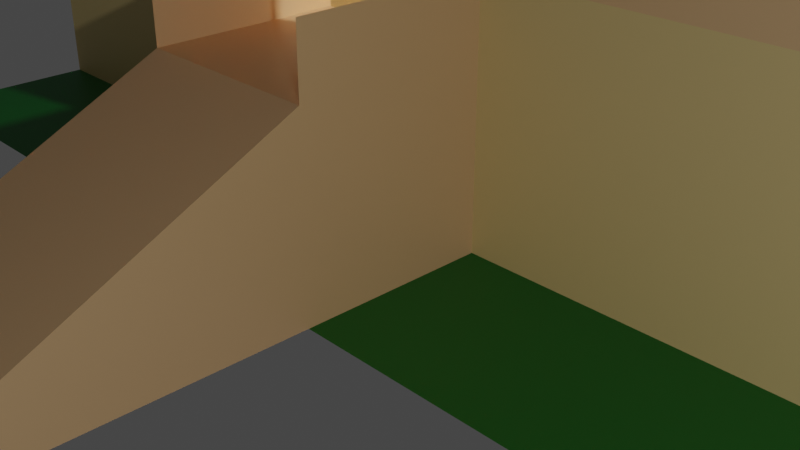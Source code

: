 # Source: house.blend  (saved by Blender 2.81.16; exported with 4.5.12 LTS)
import bpy
from mathutils import Matrix  # noqa: F401  (used for matrix-valued properties, if any)

bpy.ops.wm.read_factory_settings(use_empty=True)
scene = bpy.context.scene
scene.name = 'Scene'

# ---- collections
col_collection = bpy.data.collections.new('Collection'); scene.collection.children.link(col_collection)

# ---- materials (node trees are filled in below, after node groups)
mat_walls = bpy.data.materials.new('Walls')
mat_walls.alpha_threshold = 0.0
mat_walls.use_transparent_shadow = False
mat_walls.line_color = (0.0, 0.0, 0.0, 1.0)
mat_roof_again = bpy.data.materials.new('Roof Again')
mat_roof_again.use_transparent_shadow = False
mat_front = bpy.data.materials.new('Front')
mat_front.use_transparent_shadow = False
mat_base = bpy.data.materials.new('Base')
mat_base.use_transparent_shadow = False
mat_grass = bpy.data.materials.new('Grass')
mat_grass.use_transparent_shadow = False

# ---- material node trees
mat_walls.use_nodes = True; mat_walls.node_tree.nodes.clear()
_N = mat_walls.node_tree.nodes; _L = mat_walls.node_tree.links
n0 = _N.new('ShaderNodeOutputMaterial'); n0.name = 'Material Output'; n0.location = (300, 300)
n1 = _N.new('ShaderNodeBsdfPrincipled'); n1.name = 'Principled BSDF'; n1.location = (10, 300)
n1.distribution = 'GGX'
n1.subsurface_method = 'BURLEY'
n1.inputs[0].default_value = (0.8, 0.5164, 0.269, 1.0)
n1.inputs[2].default_value = 0.4
n1.inputs[3].default_value = 1.45
n1.inputs[27].default_value = (0.0, 0.0, 0.0, 1.0)
n1.inputs[28].default_value = 1.0
_L.new(n1.outputs[0], n0.inputs[0])
n0.is_active_output = True
mat_roof_again.use_nodes = True; mat_roof_again.node_tree.nodes.clear()
_N = mat_roof_again.node_tree.nodes; _L = mat_roof_again.node_tree.links
n0 = _N.new('ShaderNodeOutputMaterial'); n0.name = 'Material Output'; n0.location = (300, 300)
n1 = _N.new('ShaderNodeBsdfPrincipled'); n1.name = 'Principled BSDF'; n1.location = (10, 300)
n1.distribution = 'GGX'
n1.subsurface_method = 'BURLEY'
n1.inputs[0].default_value = (0.1532, 0.02819, 0.007079, 1.0)
n1.inputs[3].default_value = 1.45
n1.inputs[27].default_value = (0.0, 0.0, 0.0, 1.0)
n1.inputs[28].default_value = 1.0
_L.new(n1.outputs[0], n0.inputs[0])
n0.is_active_output = True
mat_front.use_nodes = True; mat_front.node_tree.nodes.clear()
_N = mat_front.node_tree.nodes; _L = mat_front.node_tree.links
n0 = _N.new('ShaderNodeOutputMaterial'); n0.name = 'Material Output'; n0.location = (300, 300)
n1 = _N.new('ShaderNodeBsdfPrincipled'); n1.name = 'Principled BSDF'; n1.location = (10, 300)
n1.distribution = 'GGX'
n1.subsurface_method = 'BURLEY'
n1.inputs[0].default_value = (0.7529, 0.5479, 0.2078, 1.0)
n1.inputs[3].default_value = 1.45
n1.inputs[27].default_value = (0.0, 0.0, 0.0, 1.0)
n1.inputs[28].default_value = 1.0
_L.new(n1.outputs[0], n0.inputs[0])
n0.is_active_output = True
mat_base.use_nodes = True; mat_base.node_tree.nodes.clear()
_N = mat_base.node_tree.nodes; _L = mat_base.node_tree.links
n0 = _N.new('ShaderNodeOutputMaterial'); n0.name = 'Material Output'; n0.location = (300, 300)
n1 = _N.new('ShaderNodeBsdfPrincipled'); n1.name = 'Principled BSDF'; n1.location = (10, 300)
n1.distribution = 'GGX'
n1.subsurface_method = 'BURLEY'
n1.inputs[0].default_value = (0.8, 0.6137, 0.2701, 1.0)
n1.inputs[3].default_value = 1.45
n1.inputs[27].default_value = (0.0, 0.0, 0.0, 1.0)
n1.inputs[28].default_value = 1.0
_L.new(n1.outputs[0], n0.inputs[0])
n0.is_active_output = True
mat_grass.use_nodes = True; mat_grass.node_tree.nodes.clear()
_N = mat_grass.node_tree.nodes; _L = mat_grass.node_tree.links
n0 = _N.new('ShaderNodeOutputMaterial'); n0.name = 'Material Output'; n0.location = (300, 300)
n1 = _N.new('ShaderNodeBsdfPrincipled'); n1.name = 'Principled BSDF'; n1.location = (10, 300)
n1.distribution = 'GGX'
n1.subsurface_method = 'BURLEY'
n1.inputs[0].default_value = (0.0, 0.1743, 0.01875, 1.0)
n1.inputs[3].default_value = 1.45
n1.inputs[27].default_value = (0.0, 0.0, 0.0, 1.0)
n1.inputs[28].default_value = 1.0
_L.new(n1.outputs[0], n0.inputs[0])
n0.is_active_output = True

# ---- world
world_world = bpy.data.worlds.new('World'); scene.world = world_world
world_world.use_nodes = True; world_world.node_tree.nodes.clear()
_N = world_world.node_tree.nodes; _L = world_world.node_tree.links
n0 = _N.new('ShaderNodeOutputWorld'); n0.name = 'World Output'; n0.location = (300, 300)
n1 = _N.new('ShaderNodeBackground'); n1.name = 'Background'; n1.location = (10, 300)
n1.inputs[0].default_value = (0.05088, 0.05088, 0.05088, 1.0)
_L.new(n1.outputs[0], n0.inputs[0])
n0.is_active_output = True
world_world.color = (0.05088, 0.05088, 0.05088)
world_world.use_sun_shadow = False
world_world.sun_shadow_jitter_overblur = 0.0

# ---- cameras
cam_camera = bpy.data.cameras.new('Camera')
cam_camera.clip_end = 100.0
cam_camera.ortho_scale = 7.314

# ---- lights
light_light = bpy.data.lights.new('Light', 'POINT')
light_light.transmission_factor = 0.0
light_light.energy = 1000.0
light_light.shadow_soft_size = 0.1
light_light.shadow_maximum_resolution = 0.006
light_light.use_absolute_resolution = True
light_light_001 = bpy.data.lights.new('Light.001', 'POINT')
light_light_001.transmission_factor = 0.0
light_light_001.energy = 1000.0
light_light_001.shadow_soft_size = 0.1
light_light_001.shadow_maximum_resolution = 0.006
light_light_001.use_absolute_resolution = True

# ---- meshes
me_cube = bpy.data.meshes.new('Cube')
me_cube.from_pydata([(1.0, 0.009505, 1.99), (1.0, 0.009505, -0.009505), (1.0, -1.99, 1.99), (1.0, -1.99, -0.009505), (-1.0, 0.009505, 1.99), (-1.0, 0.009505, -0.009505), (-1.0, -1.99, 1.99), (-1.0, -1.99, -0.009505), (0.9965, -6.08, -0.008986), (-1.004, -6.08, -0.008986), (-6.512, 0.009505, -0.009505), (-6.512, -1.99, -0.009505), (6.093, 0.01682, -0.009505), (6.093, -1.983, -0.009505), (1.0, -6.08, -0.009505), (-1.0, -6.08, -0.009505), (-1.0, 0.009505, 1.99), (-1.0, -1.99, 1.99), (1.0, 0.009505, 2.682), (1.0, -1.99, 2.682), (-1.0, 0.009505, 2.682), (-1.0, -1.99, 2.682), (1.0, 0.009505, 2.661), (-1.0, 0.009505, 2.661), (-6.512, 0.009505, 2.661), (6.093, 0.01682, 2.661), (-6.512, 8.27, -0.009505), (6.093, 8.277, -0.009505), (-6.512, 8.27, 2.661), (6.093, 8.277, 2.661), (1.0, 0.009505, 2.661), (-1.0, 0.009505, 2.661), (-6.512, 0.009505, 2.661), (6.093, 0.01682, 2.661), (-6.512, 0.009505, 7.785), (6.093, 0.01682, 7.785), (-6.512, 8.27, 7.785), (6.093, 8.277, 7.785), (-9.579, -8.158, 0.1053), (-1.0, 0.009505, 7.785), (-6.512, 0.009505, 7.785), (6.093, 0.01682, 7.785), (1.0, 0.009505, -0.009505), (-1.0, 0.009505, -0.009505), (-6.512, 0.009505, -0.009505), (6.093, 0.01682, -0.009505), (1.0, 8.344, -0.009505), (-1.0, 8.344, -0.009505), (-6.512, 8.344, -0.009505), (6.093, 8.352, -0.009505), (-9.579, -8.158, 2.105), (0.9918, 0.009505, 7.767), (6.093, 0.01682, 7.785), (6.093, 8.277, 7.785), (-0.1176, 0.01681, 11.0), (-0.1176, 8.277, 11.0), (-9.579, -6.158, 0.1053), (-9.579, -6.158, 2.105), (-7.579, -8.158, 0.1053), (-7.579, -8.158, 2.105), (-7.579, -6.158, 0.1053), (-7.579, -6.158, 2.105), (-1.011, 0.668, 10.52), (-1.011, 0.668, 12.52), (-1.011, 2.668, 10.52), (-1.011, 2.668, 12.52), (0.9888, 0.668, 10.52), (0.9888, 0.668, 12.52), (0.9888, 2.668, 10.52), (0.9888, 2.668, 12.52), (-1.011, 0.668, 15.1), (-1.011, 2.668, 15.1), (0.9888, 0.668, 15.1), (0.9888, 2.668, 15.1), (-0.0112, 1.668, 18.54)], [], [(0, 4, 6, 2), (3, 2, 6, 7), (7, 6, 4, 5), (5, 1, 3, 7), (1, 0, 2, 3), (5, 4, 0, 1), (6, 2, 8, 9), (5, 7, 11, 10), (1, 3, 13, 12), (7, 3, 14, 15), (2, 8, 14, 3), (7, 15, 9, 6), (4, 6, 17, 16), (16, 17, 21, 20), (2, 0, 18, 19), (1, 12, 25, 22), (5, 10, 24, 23), (24, 10, 26, 28), (25, 12, 27, 29), (22, 25, 33, 30), (23, 24, 32, 31), (30, 33, 41, 51), (31, 32, 40, 39), (25, 29, 37, 35), (24, 28, 36, 34), (12, 1, 42, 45), (10, 5, 43, 44), (5, 1, 42, 43), (45, 42, 46, 49), (44, 43, 47, 48), (43, 42, 46, 47), (34, 36, 55, 54), (35, 37, 53, 52), (52, 53, 55, 54), (39, 40, 52, 54, 34, 41, 51), (38, 50, 57, 56), (56, 57, 61, 60), (60, 61, 59, 58), (58, 59, 50, 38), (56, 60, 58, 38), (61, 57, 50, 59), (62, 63, 65, 64), (64, 65, 69, 68), (68, 69, 67, 66), (66, 67, 63, 62), (64, 68, 66, 62), (65, 63, 70, 71), (70, 72, 74), (63, 67, 72, 70), (69, 65, 71, 73), (67, 69, 73, 72), (73, 71, 74), (72, 73, 74), (71, 70, 74)])
me_cube.polygons.foreach_set('material_index', [0, 0, 0, 0, 0, 0, 0, 4, 4, 0, 0, 0, 0, 0, 0, 3, 3, 3, 3, 0, 0, 0, 0, 0, 0, 0, 0, 0, 0, 0, 0, 1, 0, 1, 2, 0, 0, 0, 0, 0, 0, 0, 0, 0, 0, 0, 0, 0, 0, 0, 0, 0, 0, 0])
_uv = me_cube.uv_layers.new(name='UVMap')
_uv.uv.foreach_set('vector', [0.625, 0.5, 0.875, 0.5, 0.875, 0.75, 0.625, 0.75, 0.375, 0.75, 0.625, 0.75, 0.625, 1.0, 0.375, 1.0, 0.375, 0.0, 0.625, 0.0, 0.625, 0.25, 0.375, 0.25, 0.125, 0.5, 0.375, 0.5, 0.375, 0.75, 0.125, 0.75, 0.375, 0.5, 0.625, 0.5, 0.625, 0.75, 0.375, 0.75, 0.375, 0.25, 0.625, 0.25, 0.625, 0.5, 0.375, 0.5, 0.875, 0.75, 0.625, 0.75, 0.625, 0.75, 0.875, 0.75, 0.375, 0.25, 0.375, 0.0, 0.375, 0.0, 0.375, 0.25, 0.375, 0.5, 0.375, 0.75, 0.375, 0.75, 0.375, 0.5, 0.375, 1.0, 0.375, 0.75, 0.375, 0.75, 0.375, 1.0, 0.0, 0.0, 0.0, 0.0, 0.0, 0.0, 0.0, 0.0, 0.0, 0.0, 0.0, 0.0, 0.0, 0.0, 0.0, 0.0, 0.875, 0.5, 0.875, 0.75, 0.875, 0.75, 0.875, 0.5, 0.875, 0.5, 0.875, 0.75, 0.875, 0.75, 0.875, 0.5, 0.625, 0.75, 0.625, 0.5, 0.625, 0.5, 0.625, 0.75, 0.375, 0.5, 0.375, 0.5, 0.375, 0.5, 0.375, 0.5, 0.375, 0.25, 0.375, 0.25, 0.375, 0.25, 0.375, 0.25, 0.375, 0.25, 0.375, 0.25, 0.375, 0.25, 0.375, 0.25, 0.375, 0.5, 0.375, 0.5, 0.375, 0.5, 0.375, 0.5, 0.375, 0.5, 0.375, 0.5, 0.375, 0.5, 0.375, 0.5, 0.375, 0.25, 0.375, 0.25, 0.375, 0.25, 0.375, 0.25, 0.375, 0.5, 0.375, 0.5, 0.375, 0.5, 0.375, 0.5, 0.375, 0.25, 0.375, 0.25, 0.375, 0.25, 0.375, 0.25, 0.375, 0.5, 0.375, 0.5, 0.375, 0.5, 0.375, 0.5, 0.375, 0.25, 0.375, 0.25, 0.375, 0.25, 0.375, 0.25, 0.375, 0.5, 0.375, 0.5, 0.375, 0.5, 0.375, 0.5, 0.375, 0.25, 0.375, 0.25, 0.375, 0.25, 0.375, 0.25, 0.125, 0.5, 0.375, 0.5, 0.375, 0.5, 0.125, 0.5, 0.375, 0.5, 0.375, 0.5, 0.375, 0.5, 0.375, 0.5, 0.375, 0.25, 0.375, 0.25, 0.375, 0.25, 0.375, 0.25, 0.125, 0.5, 0.375, 0.5, 0.375, 0.5, 0.125, 0.5, 0.375, 0.25, 0.375, 0.25, 0.375, 0.25, 0.375, 0.25, 0.375, 0.5, 0.375, 0.5, 0.375, 0.5, 0.375, 0.5, 0.375, 0.5, 0.375, 0.5, 0.375, 0.5, 0.375, 0.5, 0.375, 0.25, 0.375, 0.25, 0.375, 0.5, 0.375, 0.25, 0.375, 0.25, 0.375, 0.5, 0.375, 0.5, 0.375, 0.0, 0.625, 0.0, 0.625, 0.25, 0.375, 0.25, 0.375, 0.25, 0.625, 0.25, 0.625, 0.5, 0.375, 0.5, 0.375, 0.5, 0.625, 0.5, 0.625, 0.75, 0.375, 0.75, 0.375, 0.75, 0.625, 0.75, 0.625, 1.0, 0.375, 1.0, 0.125, 0.5, 0.375, 0.5, 0.375, 0.75, 0.125, 0.75, 0.625, 0.5, 0.875, 0.5, 0.875, 0.75, 0.625, 0.75, 0.375, 0.0, 0.625, 0.0, 0.625, 0.25, 0.375, 0.25, 0.375, 0.25, 0.625, 0.25, 0.625, 0.5, 0.375, 0.5, 0.375, 0.5, 0.625, 0.5, 0.625, 0.75, 0.375, 0.75, 0.375, 0.75, 0.625, 0.75, 0.625, 1.0, 0.375, 1.0, 0.125, 0.5, 0.375, 0.5, 0.375, 0.75, 0.125, 0.75, 0.625, 0.25, 0.625, 0.0, 0.625, 0.0, 0.625, 0.25, 0.625, 1.0, 0.625, 0.75, 0.625, 1.0, 0.625, 1.0, 0.625, 0.75, 0.625, 0.75, 0.625, 1.0, 0.625, 0.5, 0.625, 0.25, 0.625, 0.25, 0.625, 0.5, 0.625, 0.75, 0.625, 0.5, 0.625, 0.5, 0.625, 0.75, 0.625, 0.5, 0.625, 0.25, 0.625, 0.5, 0.625, 0.75, 0.625, 0.5, 0.625, 0.75, 0.625, 0.25, 0.625, 0.0, 0.625, 0.25])
me_cube.materials.append(mat_walls)
me_cube.materials.append(mat_roof_again)
me_cube.materials.append(mat_front)
me_cube.materials.append(mat_base)
me_cube.materials.append(mat_grass)
me_cube.use_remesh_preserve_volume = False
me_cube.use_remesh_preserve_attributes = False
me_cube.use_mirror_vertex_groups = False
me_cube.update()

# ---- objects
ob_cube = bpy.data.objects.new('Cube', me_cube)
ob_light = bpy.data.objects.new('Light', light_light)
ob_camera = bpy.data.objects.new('Camera', cam_camera)
ob_light_001 = bpy.data.objects.new('Light.001', light_light_001)

# ---- transforms, parenting, visibility, modifiers, constraints
ob_cube.location = (0.0, 0.0, 0.0)
ob_cube.lock_rotations_4d = False
ob_cube.empty_display_type = 'ARROWS'
ob_cube.lineart.crease_threshold = 0.0
ob_light.location = (4.076, 1.005, 5.904)
ob_light.rotation_euler = (0.6503, 0.05522, 1.866)
ob_light.lock_rotations_4d = False
ob_light.empty_display_type = 'ARROWS'
ob_light.color = (0.0, 0.0, 0.0, 0.0)
ob_light.lineart.crease_threshold = 0.0
ob_camera.location = (7.359, -6.926, 4.958)
ob_camera.rotation_euler = (1.109, 0.0, 0.8149)
ob_camera.lock_rotations_4d = False
ob_camera.empty_display_type = 'ARROWS'
ob_camera.color = (0.0, 0.0, 0.0, 0.0)
ob_camera.display_type = 'WIRE'
ob_camera.lineart.crease_threshold = 0.0
ob_light_001.location = (10.95, -8.282, 4.12)
ob_light_001.rotation_euler = (0.6503, 0.05522, 1.866)
ob_light_001.lock_rotations_4d = False
ob_light_001.empty_display_type = 'ARROWS'
ob_light_001.color = (0.0, 0.0, 0.0, 0.0)
ob_light_001.lineart.crease_threshold = 0.0

# ---- collection membership
col_collection.objects.link(ob_cube)
col_collection.objects.link(ob_light)
col_collection.objects.link(ob_camera)
col_collection.objects.link(ob_light_001)

# ---- scene / render settings (as saved in the file)
scene.camera = ob_camera
scene.frame_start = 1; scene.frame_end = 250; scene.frame_set(1)
scene.render.engine = 'BLENDER_EEVEE_NEXT'
scene.cycles.use_denoising = False
scene.cycles.samples = 128
scene.cycles.sampling_pattern = 'TABULATED_SOBOL'
scene.cycles.use_adaptive_sampling = False
scene.cycles.use_light_tree = False
scene.view_settings.view_transform = 'Filmic'
bpy.context.view_layer.update()
